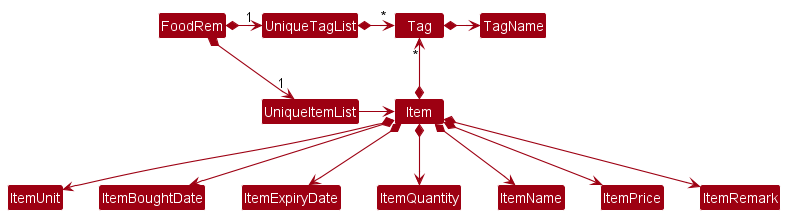

The diagram above was rendered by PlantUML. Its source (embedded in the PNG):
@startuml
!include style.puml
skinparam arrowThickness 1.1
skinparam arrowColor MODEL_COLOR
skinparam classBackgroundColor MODEL_COLOR

FoodRem *-right-> "1" UniqueItemList
FoodRem *-right-> "1" UniqueTagList
UniqueTagList -[hidden]down- UniqueItemList
UniqueTagList -[hidden]down- UniqueItemList

UniqueTagList *-right-> "*" Tag
UniqueItemList -right-> Item

Item *-up-> "*" Tag

Item *--> ItemUnit
Item *--> ItemBoughtDate
Item *--> ItemExpiryDate
Item *--> ItemQuantity
Item *--> ItemName
Item *--> ItemPrice
Item *--> ItemRemark
Tag *-right--> TagName

@enduml